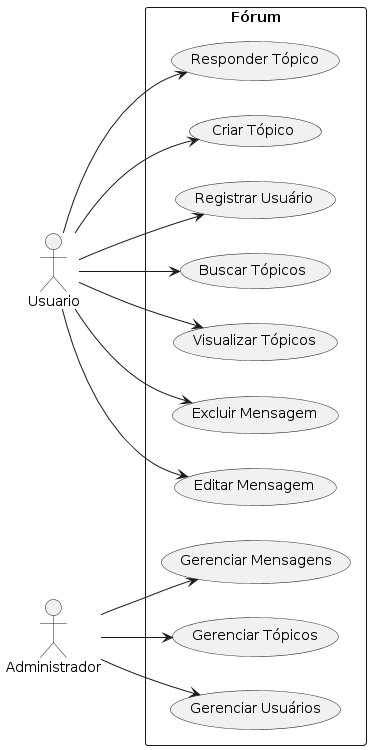

The diagram above was rendered by PlantUML. Its source (embedded in the PNG):
@startuml
left to right direction
actor Usuario as U
actor Administrador as A

rectangle "Fórum" {
    usecase "Registrar Usuário" as UC1
    usecase "Criar Tópico" as UC2
    usecase "Responder Tópico" as UC3
    usecase "Editar Mensagem" as UC4
    usecase "Excluir Mensagem" as UC5
    usecase "Visualizar Tópicos" as UC6
    usecase "Buscar Tópicos" as UC7
    usecase "Gerenciar Usuários" as UC8
    usecase "Gerenciar Tópicos" as UC9
    usecase "Gerenciar Mensagens" as UC10

    U --> UC1
    U --> UC2
    U --> UC3
    U --> UC4
    U --> UC5
    U --> UC6
    U --> UC7
    A --> UC8
    A --> UC9
    A --> UC10
}
@enduml